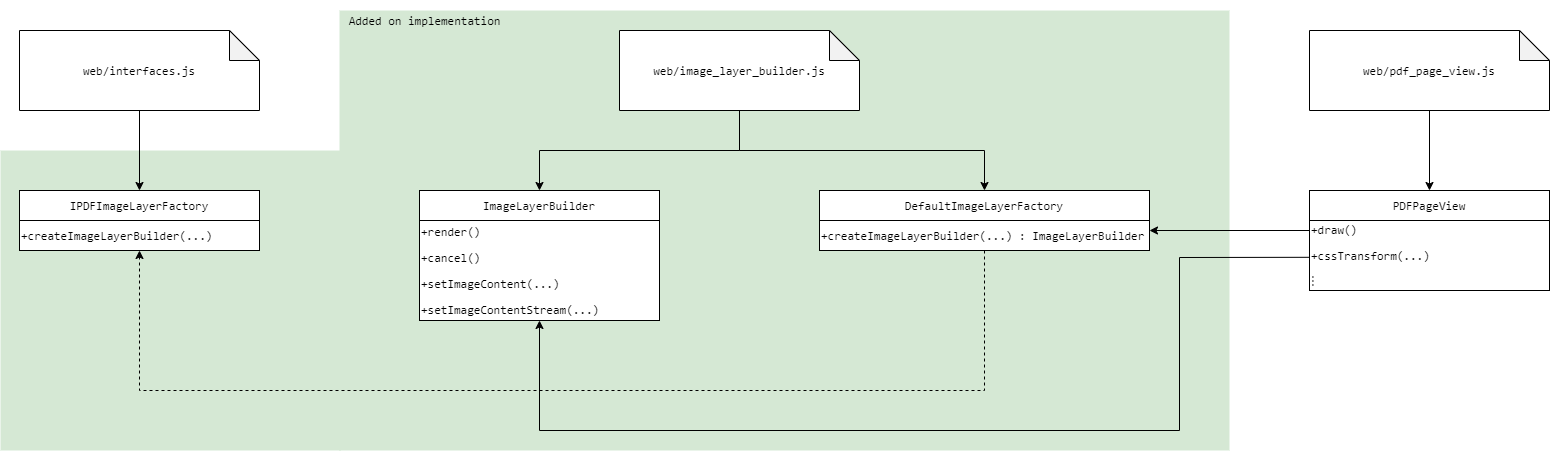

The diagram above was exported from draw.io. Its source (the exported page's mxGraphModel, read from the mxfile embedded in the PNG):
<mxGraphModel dx="1422" dy="762" grid="1" gridSize="10" guides="1" tooltips="1" connect="1" arrows="1" fold="1" page="1" pageScale="1" pageWidth="850" pageHeight="1100" math="0" shadow="0">
  <root>
    <mxCell id="0" />
    <mxCell id="1" parent="0" />
    <mxCell id="OBfnx-b876iOHugM0OGw-30" value="" style="rounded=0;whiteSpace=wrap;html=1;fillColor=#D5E8D4;gradientColor=none;strokeColor=none;" vertex="1" parent="1">
      <mxGeometry x="21" y="160" width="340" height="300" as="geometry" />
    </mxCell>
    <mxCell id="OBfnx-b876iOHugM0OGw-29" value="" style="rounded=0;whiteSpace=wrap;html=1;strokeColor=none;fillColor=#D5E8D4;gradientColor=none;" vertex="1" parent="1">
      <mxGeometry x="360" y="20" width="890" height="440" as="geometry" />
    </mxCell>
    <mxCell id="OBfnx-b876iOHugM0OGw-3" value="&lt;pre&gt;web/interfaces.js&lt;/pre&gt;" style="shape=note;whiteSpace=wrap;html=1;backgroundOutline=1;darkOpacity=0.05;" vertex="1" parent="1">
      <mxGeometry x="40" y="40" width="240" height="80" as="geometry" />
    </mxCell>
    <mxCell id="OBfnx-b876iOHugM0OGw-4" value="" style="endArrow=classic;html=1;exitX=0.5;exitY=1;exitDx=0;exitDy=0;exitPerimeter=0;" edge="1" parent="1" source="OBfnx-b876iOHugM0OGw-3" target="OBfnx-b876iOHugM0OGw-5">
      <mxGeometry width="50" height="50" relative="1" as="geometry">
        <mxPoint x="120" y="230" as="sourcePoint" />
        <mxPoint x="145" y="200" as="targetPoint" />
      </mxGeometry>
    </mxCell>
    <mxCell id="OBfnx-b876iOHugM0OGw-5" value="&lt;pre&gt;IPDFImageLayerFactory&lt;/pre&gt;" style="rounded=0;whiteSpace=wrap;html=1;" vertex="1" parent="1">
      <mxGeometry x="40" y="200" width="240" height="30" as="geometry" />
    </mxCell>
    <mxCell id="OBfnx-b876iOHugM0OGw-6" value="&lt;pre&gt;+createImageLayerBuilder(...)&lt;/pre&gt;" style="rounded=0;whiteSpace=wrap;html=1;align=left;" vertex="1" parent="1">
      <mxGeometry x="40" y="230" width="240" height="30" as="geometry" />
    </mxCell>
    <mxCell id="OBfnx-b876iOHugM0OGw-10" value="" style="edgeStyle=orthogonalEdgeStyle;rounded=0;orthogonalLoop=1;jettySize=auto;html=1;entryX=0.5;entryY=0;entryDx=0;entryDy=0;" edge="1" parent="1" source="OBfnx-b876iOHugM0OGw-8" target="OBfnx-b876iOHugM0OGw-11">
      <mxGeometry relative="1" as="geometry">
        <mxPoint x="560" y="200" as="targetPoint" />
      </mxGeometry>
    </mxCell>
    <mxCell id="OBfnx-b876iOHugM0OGw-15" style="edgeStyle=orthogonalEdgeStyle;rounded=0;orthogonalLoop=1;jettySize=auto;html=1;" edge="1" parent="1" source="OBfnx-b876iOHugM0OGw-8" target="OBfnx-b876iOHugM0OGw-14">
      <mxGeometry relative="1" as="geometry" />
    </mxCell>
    <mxCell id="OBfnx-b876iOHugM0OGw-8" value="&lt;pre&gt;web/image_layer_builder.js&lt;/pre&gt;" style="shape=note;whiteSpace=wrap;html=1;backgroundOutline=1;darkOpacity=0.05;" vertex="1" parent="1">
      <mxGeometry x="640" y="40" width="240" height="80" as="geometry" />
    </mxCell>
    <mxCell id="OBfnx-b876iOHugM0OGw-11" value="&lt;pre&gt;ImageLayerBuilder&lt;/pre&gt;" style="rounded=0;whiteSpace=wrap;html=1;" vertex="1" parent="1">
      <mxGeometry x="440" y="200" width="240" height="30" as="geometry" />
    </mxCell>
    <mxCell id="OBfnx-b876iOHugM0OGw-13" value="&lt;pre&gt;+render()&lt;/pre&gt;&lt;pre&gt;+cancel()&lt;/pre&gt;&lt;pre&gt;+setImageContent(...)&lt;/pre&gt;&lt;pre&gt;+setImageContentStream(...)&lt;/pre&gt;" style="rounded=0;whiteSpace=wrap;html=1;align=left;" vertex="1" parent="1">
      <mxGeometry x="440" y="230" width="240" height="100" as="geometry" />
    </mxCell>
    <mxCell id="OBfnx-b876iOHugM0OGw-14" value="&lt;pre&gt;DefaultImageLayerFactory&lt;/pre&gt;" style="rounded=0;whiteSpace=wrap;html=1;" vertex="1" parent="1">
      <mxGeometry x="840" y="200" width="330" height="30" as="geometry" />
    </mxCell>
    <mxCell id="OBfnx-b876iOHugM0OGw-17" style="edgeStyle=orthogonalEdgeStyle;rounded=0;orthogonalLoop=1;jettySize=auto;html=1;entryX=0.5;entryY=1;entryDx=0;entryDy=0;dashed=1;" edge="1" parent="1" source="OBfnx-b876iOHugM0OGw-16" target="OBfnx-b876iOHugM0OGw-6">
      <mxGeometry relative="1" as="geometry">
        <mxPoint x="980" y="360.0000000000001" as="targetPoint" />
        <Array as="points">
          <mxPoint x="1005" y="400" />
          <mxPoint x="160" y="400" />
        </Array>
      </mxGeometry>
    </mxCell>
    <mxCell id="OBfnx-b876iOHugM0OGw-16" value="&lt;pre&gt;+createImageLayerBuilder(...) : ImageLayerBuilder&lt;/pre&gt;" style="rounded=0;whiteSpace=wrap;html=1;align=left;" vertex="1" parent="1">
      <mxGeometry x="840" y="230" width="330" height="30" as="geometry" />
    </mxCell>
    <mxCell id="OBfnx-b876iOHugM0OGw-22" value="" style="edgeStyle=orthogonalEdgeStyle;rounded=0;orthogonalLoop=1;jettySize=auto;html=1;entryX=0.5;entryY=0;entryDx=0;entryDy=0;" edge="1" parent="1" source="OBfnx-b876iOHugM0OGw-20" target="OBfnx-b876iOHugM0OGw-23">
      <mxGeometry relative="1" as="geometry">
        <mxPoint x="1450" y="200" as="targetPoint" />
      </mxGeometry>
    </mxCell>
    <mxCell id="OBfnx-b876iOHugM0OGw-20" value="&lt;pre&gt;web/pdf_page_view.js&lt;/pre&gt;" style="shape=note;whiteSpace=wrap;html=1;backgroundOutline=1;darkOpacity=0.05;" vertex="1" parent="1">
      <mxGeometry x="1330" y="40" width="240" height="80" as="geometry" />
    </mxCell>
    <mxCell id="OBfnx-b876iOHugM0OGw-23" value="&lt;pre&gt;PDFPageView&lt;/pre&gt;" style="rounded=0;whiteSpace=wrap;html=1;" vertex="1" parent="1">
      <mxGeometry x="1330" y="200" width="240" height="30" as="geometry" />
    </mxCell>
    <mxCell id="OBfnx-b876iOHugM0OGw-25" value="&lt;pre&gt;+draw()&lt;/pre&gt;&lt;pre&gt;+cssTransform(...)&lt;/pre&gt;&lt;pre&gt;⋮&lt;br&gt;&lt;/pre&gt;" style="rounded=0;whiteSpace=wrap;html=1;align=left;" vertex="1" parent="1">
      <mxGeometry x="1330" y="230" width="240" height="70" as="geometry" />
    </mxCell>
    <mxCell id="OBfnx-b876iOHugM0OGw-27" value="" style="endArrow=classic;html=1;" edge="1" parent="1">
      <mxGeometry width="50" height="50" relative="1" as="geometry">
        <mxPoint x="1330" y="240" as="sourcePoint" />
        <mxPoint x="1170" y="240" as="targetPoint" />
      </mxGeometry>
    </mxCell>
    <mxCell id="OBfnx-b876iOHugM0OGw-28" value="" style="endArrow=classic;html=1;arcSize=0;entryX=0.5;entryY=1;entryDx=0;entryDy=0;" edge="1" parent="1" target="OBfnx-b876iOHugM0OGw-13">
      <mxGeometry width="50" height="50" relative="1" as="geometry">
        <mxPoint x="1330" y="266.8" as="sourcePoint" />
        <mxPoint x="560" y="440" as="targetPoint" />
        <Array as="points">
          <mxPoint x="1200" y="267" />
          <mxPoint x="1200" y="440" />
          <mxPoint x="560" y="440" />
        </Array>
      </mxGeometry>
    </mxCell>
    <mxCell id="OBfnx-b876iOHugM0OGw-31" value="&lt;pre style=&quot;line-height: 120%&quot;&gt;Added on implementation&lt;/pre&gt;" style="text;html=1;align=center;verticalAlign=middle;resizable=0;points=[];autosize=1;fontColor=#000000;" vertex="1" parent="1">
      <mxGeometry x="360" y="10" width="170" height="40" as="geometry" />
    </mxCell>
  </root>
</mxGraphModel>